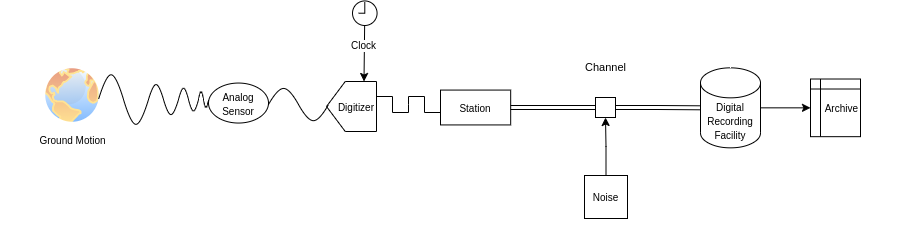

The diagram above was exported from draw.io. Its source (the exported page's mxGraphModel, read from the mxfile embedded in the PNG):
<mxGraphModel dx="3926" dy="1918" grid="1" gridSize="10" guides="1" tooltips="1" connect="1" arrows="1" fold="1" page="1" pageScale="1" pageWidth="850" pageHeight="1100" math="0" shadow="0">
  <root>
    <mxCell id="0" />
    <mxCell id="1" parent="0" />
    <mxCell id="eOfkhcj_difxNzu5Rn7g-139" value="" style="group" vertex="1" connectable="0" parent="1">
      <mxGeometry x="-2410" y="-720" width="920" height="241" as="geometry" />
    </mxCell>
    <mxCell id="eOfkhcj_difxNzu5Rn7g-66" value="" style="group" vertex="1" connectable="0" parent="eOfkhcj_difxNzu5Rn7g-139">
      <mxGeometry width="376.57" height="136.18" as="geometry" />
    </mxCell>
    <mxCell id="eOfkhcj_difxNzu5Rn7g-14" value="Ground Motion" style="aspect=fixed;perimeter=ellipsePerimeter;html=1;align=center;shadow=0;dashed=0;spacingTop=3;image;image=img/lib/active_directory/internet_globe.svg;labelBackgroundColor=none;fontSize=10;strokeWidth=3;opacity=50;" vertex="1" parent="eOfkhcj_difxNzu5Rn7g-66">
      <mxGeometry x="42" y="64.00000000000003" width="60" height="60" as="geometry" />
    </mxCell>
    <mxCell id="eOfkhcj_difxNzu5Rn7g-53" value="" style="group" vertex="1" connectable="0" parent="eOfkhcj_difxNzu5Rn7g-66">
      <mxGeometry x="166" width="210.57" height="136.18" as="geometry" />
    </mxCell>
    <mxCell id="eOfkhcj_difxNzu5Rn7g-52" value="" style="group" vertex="1" connectable="0" parent="eOfkhcj_difxNzu5Rn7g-53">
      <mxGeometry y="70" width="210" height="66.18" as="geometry" />
    </mxCell>
    <mxCell id="eOfkhcj_difxNzu5Rn7g-40" value="&lt;font style=&quot;font-size: 10px&quot;&gt;Digitizer&lt;/font&gt;" style="shape=offPageConnector;whiteSpace=wrap;html=1;sketch=0;direction=south;aspect=fixed;align=right;" vertex="1" parent="eOfkhcj_difxNzu5Rn7g-52">
      <mxGeometry x="160" y="10" width="50" height="50" as="geometry" />
    </mxCell>
    <mxCell id="eOfkhcj_difxNzu5Rn7g-51" value="" style="group" vertex="1" connectable="0" parent="eOfkhcj_difxNzu5Rn7g-52">
      <mxGeometry width="150" height="66.18" as="geometry" />
    </mxCell>
    <mxCell id="eOfkhcj_difxNzu5Rn7g-15" value="&lt;font style=&quot;font-size: 10px&quot;&gt;Analog&lt;br&gt;Sensor&lt;/font&gt;" style="ellipse;whiteSpace=wrap;html=1;sketch=0;aspect=fixed;" vertex="1" parent="eOfkhcj_difxNzu5Rn7g-51">
      <mxGeometry x="42" y="11.540000000000003" width="60" height="40" as="geometry" />
    </mxCell>
    <mxCell id="eOfkhcj_difxNzu5Rn7g-16" value="" style="pointerEvents=1;verticalLabelPosition=bottom;shadow=0;dashed=0;align=center;html=1;verticalAlign=top;shape=mxgraph.electrical.waveforms.sine_wave;sketch=0;" vertex="1" parent="eOfkhcj_difxNzu5Rn7g-51">
      <mxGeometry x="102" y="11.54" width="60" height="43.09" as="geometry" />
    </mxCell>
    <mxCell id="eOfkhcj_difxNzu5Rn7g-39" value="" style="html=1;verticalLabelPosition=bottom;align=center;labelBackgroundColor=#ffffff;verticalAlign=top;strokeWidth=1;strokeColor=#000000;shadow=0;dashed=0;shape=mxgraph.ios7.icons.clock;fontSize=10;fillColor=default;gradientColor=#ffffff;aspect=fixed;" vertex="1" parent="eOfkhcj_difxNzu5Rn7g-53">
      <mxGeometry x="186" y="-0.5699999999999932" width="24.57" height="24.57" as="geometry" />
    </mxCell>
    <mxCell id="eOfkhcj_difxNzu5Rn7g-144" style="edgeStyle=none;rounded=0;orthogonalLoop=1;jettySize=auto;html=1;entryX=0;entryY=0.25;entryDx=0;entryDy=0;fontSize=10;startArrow=none;startFill=0;endArrow=classic;endFill=1;" edge="1" parent="eOfkhcj_difxNzu5Rn7g-53" source="eOfkhcj_difxNzu5Rn7g-39" target="eOfkhcj_difxNzu5Rn7g-40">
      <mxGeometry relative="1" as="geometry" />
    </mxCell>
    <mxCell id="eOfkhcj_difxNzu5Rn7g-145" value="Clock" style="edgeLabel;html=1;align=center;verticalAlign=middle;resizable=0;points=[];fontSize=10;" vertex="1" connectable="0" parent="eOfkhcj_difxNzu5Rn7g-144">
      <mxGeometry x="-0.2853" y="-1" relative="1" as="geometry">
        <mxPoint as="offset" />
      </mxGeometry>
    </mxCell>
    <mxCell id="eOfkhcj_difxNzu5Rn7g-57" value="" style="group" vertex="1" connectable="0" parent="eOfkhcj_difxNzu5Rn7g-66">
      <mxGeometry x="98" y="65" width="110" height="66.18" as="geometry" />
    </mxCell>
    <mxCell id="eOfkhcj_difxNzu5Rn7g-54" value="" style="pointerEvents=1;verticalLabelPosition=bottom;shadow=0;dashed=0;align=center;html=1;verticalAlign=top;shape=mxgraph.electrical.waveforms.sine_wave;sketch=0;" vertex="1" parent="eOfkhcj_difxNzu5Rn7g-57">
      <mxGeometry width="50" height="66.18" as="geometry" />
    </mxCell>
    <mxCell id="eOfkhcj_difxNzu5Rn7g-55" value="" style="pointerEvents=1;verticalLabelPosition=bottom;shadow=0;dashed=0;align=center;html=1;verticalAlign=top;shape=mxgraph.electrical.waveforms.sine_wave;sketch=0;" vertex="1" parent="eOfkhcj_difxNzu5Rn7g-57">
      <mxGeometry x="50" y="13.090000000000003" width="30" height="40" as="geometry" />
    </mxCell>
    <mxCell id="eOfkhcj_difxNzu5Rn7g-56" value="" style="pointerEvents=1;verticalLabelPosition=bottom;shadow=0;dashed=0;align=center;html=1;verticalAlign=top;shape=mxgraph.electrical.waveforms.sine_wave;sketch=0;" vertex="1" parent="eOfkhcj_difxNzu5Rn7g-57">
      <mxGeometry x="80" y="18.090000000000003" width="20" height="30" as="geometry" />
    </mxCell>
    <mxCell id="eOfkhcj_difxNzu5Rn7g-58" value="" style="pointerEvents=1;verticalLabelPosition=bottom;shadow=0;dashed=0;align=center;html=1;verticalAlign=top;shape=mxgraph.electrical.waveforms.sine_wave;sketch=0;" vertex="1" parent="eOfkhcj_difxNzu5Rn7g-57">
      <mxGeometry x="100" y="23.090000000000003" width="10" height="20" as="geometry" />
    </mxCell>
    <mxCell id="eOfkhcj_difxNzu5Rn7g-117" value="" style="group" vertex="1" connectable="0" parent="eOfkhcj_difxNzu5Rn7g-139">
      <mxGeometry x="410" y="74.56999999999996" width="140" height="56.86" as="geometry" />
    </mxCell>
    <mxCell id="eOfkhcj_difxNzu5Rn7g-115" value="&lt;font style=&quot;font-size: 10px&quot;&gt;Station&lt;/font&gt;" style="rounded=0;whiteSpace=wrap;html=1;fontSize=12;strokeColor=default;strokeWidth=1;fillColor=none;gradientColor=#ffffff;align=center;" vertex="1" parent="eOfkhcj_difxNzu5Rn7g-117">
      <mxGeometry x="30" y="14" width="70.18" height="34.86" as="geometry" />
    </mxCell>
    <mxCell id="eOfkhcj_difxNzu5Rn7g-121" value="" style="group;aspect=fixed;" vertex="1" connectable="0" parent="eOfkhcj_difxNzu5Rn7g-139">
      <mxGeometry x="376" y="95" width="64" height="16" as="geometry" />
    </mxCell>
    <mxCell id="eOfkhcj_difxNzu5Rn7g-112" value="" style="pointerEvents=1;verticalLabelPosition=bottom;shadow=0;dashed=0;align=center;html=1;verticalAlign=top;shape=mxgraph.electrical.waveforms.square_wave;sketch=0;" vertex="1" parent="eOfkhcj_difxNzu5Rn7g-121">
      <mxGeometry width="32" height="16.000000000000004" as="geometry" />
    </mxCell>
    <mxCell id="eOfkhcj_difxNzu5Rn7g-120" value="" style="pointerEvents=1;verticalLabelPosition=bottom;shadow=0;dashed=0;align=center;html=1;verticalAlign=top;shape=mxgraph.electrical.waveforms.square_wave;sketch=0;" vertex="1" parent="eOfkhcj_difxNzu5Rn7g-121">
      <mxGeometry x="32" width="32" height="16.000000000000004" as="geometry" />
    </mxCell>
    <mxCell id="eOfkhcj_difxNzu5Rn7g-129" style="edgeStyle=none;rounded=0;orthogonalLoop=1;jettySize=auto;html=1;exitX=1;exitY=0.5;exitDx=0;exitDy=0;entryX=0;entryY=0.5;entryDx=0;entryDy=0;fontSize=12;startArrow=none;startFill=0;endArrow=none;endFill=0;shape=link;" edge="1" parent="eOfkhcj_difxNzu5Rn7g-139" source="eOfkhcj_difxNzu5Rn7g-115" target="eOfkhcj_difxNzu5Rn7g-43">
      <mxGeometry relative="1" as="geometry" />
    </mxCell>
    <mxCell id="eOfkhcj_difxNzu5Rn7g-83" value="" style="group" vertex="1" connectable="0" parent="eOfkhcj_difxNzu5Rn7g-139">
      <mxGeometry x="550" y="71" width="370" height="170" as="geometry" />
    </mxCell>
    <mxCell id="eOfkhcj_difxNzu5Rn7g-43" value="" style="whiteSpace=wrap;html=1;aspect=fixed;fontSize=10;strokeColor=#000000;strokeWidth=1;fillColor=default;gradientColor=#ffffff;align=right;" vertex="1" parent="eOfkhcj_difxNzu5Rn7g-83">
      <mxGeometry x="45" y="25" width="20" height="20" as="geometry" />
    </mxCell>
    <mxCell id="eOfkhcj_difxNzu5Rn7g-45" style="edgeStyle=orthogonalEdgeStyle;rounded=0;orthogonalLoop=1;jettySize=auto;html=1;exitX=0.5;exitY=0;exitDx=0;exitDy=0;entryX=0.5;entryY=1;entryDx=0;entryDy=0;fontSize=10;" edge="1" parent="eOfkhcj_difxNzu5Rn7g-83" source="eOfkhcj_difxNzu5Rn7g-44" target="eOfkhcj_difxNzu5Rn7g-43">
      <mxGeometry relative="1" as="geometry" />
    </mxCell>
    <mxCell id="eOfkhcj_difxNzu5Rn7g-47" style="edgeStyle=orthogonalEdgeStyle;shape=link;rounded=0;orthogonalLoop=1;jettySize=auto;html=1;exitX=1;exitY=0.5;exitDx=0;exitDy=0;fontSize=10;startArrow=none;startFill=0;" edge="1" parent="eOfkhcj_difxNzu5Rn7g-83" source="eOfkhcj_difxNzu5Rn7g-43" target="eOfkhcj_difxNzu5Rn7g-18">
      <mxGeometry relative="1" as="geometry" />
    </mxCell>
    <mxCell id="eOfkhcj_difxNzu5Rn7g-44" value="Noise" style="whiteSpace=wrap;html=1;aspect=fixed;fontSize=10;strokeColor=#000000;strokeWidth=1;fillColor=default;gradientColor=#ffffff;align=center;" vertex="1" parent="eOfkhcj_difxNzu5Rn7g-83">
      <mxGeometry x="34" y="103" width="43" height="43" as="geometry" />
    </mxCell>
    <mxCell id="eOfkhcj_difxNzu5Rn7g-131" value="" style="group" vertex="1" connectable="0" parent="eOfkhcj_difxNzu5Rn7g-83">
      <mxGeometry x="160" y="1.66" width="60" height="80" as="geometry" />
    </mxCell>
    <mxCell id="eOfkhcj_difxNzu5Rn7g-18" value="&lt;font style=&quot;font-size: 10px&quot;&gt;Digital Recording Facility&lt;/font&gt;" style="shape=cylinder3;whiteSpace=wrap;html=1;boundedLbl=1;backgroundOutline=1;size=15;sketch=0;aspect=fixed;" vertex="1" parent="eOfkhcj_difxNzu5Rn7g-131">
      <mxGeometry x="-10" y="-6.32" width="60" height="80" as="geometry" />
    </mxCell>
    <mxCell id="eOfkhcj_difxNzu5Rn7g-82" value="&lt;font style=&quot;font-size: 10px&quot;&gt;Archive&lt;/font&gt;" style="shape=internalStorage;whiteSpace=wrap;html=1;backgroundOutline=1;fontSize=12;strokeColor=default;strokeWidth=1;fillColor=none;gradientColor=#ffffff;align=right;dx=10;dy=10;" vertex="1" parent="eOfkhcj_difxNzu5Rn7g-83">
      <mxGeometry x="260" y="6.51" width="50" height="57.66" as="geometry" />
    </mxCell>
    <mxCell id="eOfkhcj_difxNzu5Rn7g-130" style="edgeStyle=none;rounded=0;orthogonalLoop=1;jettySize=auto;html=1;exitX=1;exitY=0.5;exitDx=0;exitDy=0;exitPerimeter=0;fontSize=12;startArrow=none;startFill=0;endArrow=classic;endFill=1;" edge="1" parent="eOfkhcj_difxNzu5Rn7g-83" source="eOfkhcj_difxNzu5Rn7g-18" target="eOfkhcj_difxNzu5Rn7g-82">
      <mxGeometry relative="1" as="geometry" />
    </mxCell>
    <mxCell id="eOfkhcj_difxNzu5Rn7g-138" value="&lt;font style=&quot;font-size: 11px&quot;&gt;Channel&lt;/font&gt;" style="text;html=1;align=center;verticalAlign=middle;resizable=0;points=[];autosize=1;strokeColor=none;fillColor=none;fontSize=12;" vertex="1" parent="eOfkhcj_difxNzu5Rn7g-139">
      <mxGeometry x="575" y="54.56999999999999" width="60" height="20" as="geometry" />
    </mxCell>
  </root>
</mxGraphModel>